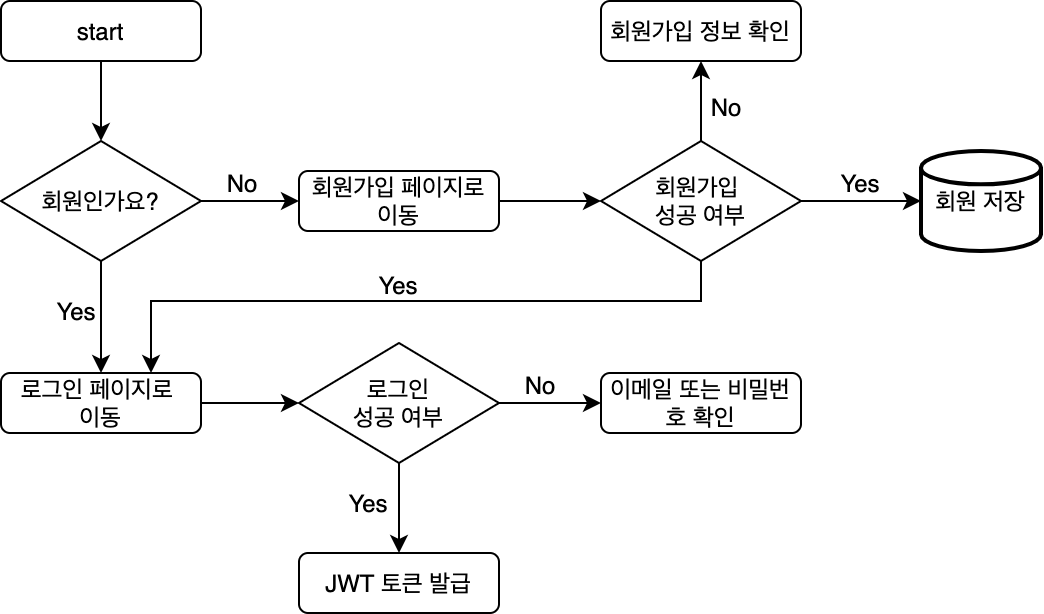

The diagram above was exported from draw.io. Its source (the exported page's mxGraphModel, read from the mxfile embedded in the PNG):
<mxGraphModel dx="2306" dy="1154" grid="1" gridSize="10" guides="1" tooltips="1" connect="1" arrows="1" fold="1" page="1" pageScale="1" pageWidth="827" pageHeight="1169" math="0" shadow="0">
  <root>
    <mxCell id="0" />
    <mxCell id="1" parent="0" />
    <mxCell id="_a9ZMcTdv3c3S2RArKmH-119" value="" style="group" parent="1" vertex="1" connectable="0">
      <mxGeometry x="40" y="40" width="400" height="306" as="geometry" />
    </mxCell>
    <mxCell id="_a9ZMcTdv3c3S2RArKmH-120" value="start" style="rounded=1;whiteSpace=wrap;html=1;" parent="_a9ZMcTdv3c3S2RArKmH-119" vertex="1">
      <mxGeometry width="100" height="30" as="geometry" />
    </mxCell>
    <mxCell id="_a9ZMcTdv3c3S2RArKmH-121" value="회원인가요?" style="rhombus;whiteSpace=wrap;html=1;" parent="_a9ZMcTdv3c3S2RArKmH-119" vertex="1">
      <mxGeometry y="70" width="100" height="60" as="geometry" />
    </mxCell>
    <mxCell id="_a9ZMcTdv3c3S2RArKmH-122" style="edgeStyle=orthogonalEdgeStyle;rounded=0;orthogonalLoop=1;jettySize=auto;html=1;entryX=0.5;entryY=0;entryDx=0;entryDy=0;fontSize=10;" parent="_a9ZMcTdv3c3S2RArKmH-119" source="_a9ZMcTdv3c3S2RArKmH-120" target="_a9ZMcTdv3c3S2RArKmH-121" edge="1">
      <mxGeometry relative="1" as="geometry" />
    </mxCell>
    <mxCell id="_a9ZMcTdv3c3S2RArKmH-123" value="회원가입 페이지로 이동" style="rounded=1;whiteSpace=wrap;html=1;" parent="_a9ZMcTdv3c3S2RArKmH-119" vertex="1">
      <mxGeometry x="149" y="85" width="100" height="30" as="geometry" />
    </mxCell>
    <mxCell id="_a9ZMcTdv3c3S2RArKmH-124" style="edgeStyle=orthogonalEdgeStyle;rounded=0;orthogonalLoop=1;jettySize=auto;html=1;entryX=0;entryY=0.5;entryDx=0;entryDy=0;" parent="_a9ZMcTdv3c3S2RArKmH-119" source="_a9ZMcTdv3c3S2RArKmH-121" target="_a9ZMcTdv3c3S2RArKmH-123" edge="1">
      <mxGeometry relative="1" as="geometry" />
    </mxCell>
    <mxCell id="_a9ZMcTdv3c3S2RArKmH-125" value="로그인 페이지로 &lt;br&gt;이동" style="rounded=1;whiteSpace=wrap;html=1;" parent="_a9ZMcTdv3c3S2RArKmH-119" vertex="1">
      <mxGeometry y="186" width="100" height="30" as="geometry" />
    </mxCell>
    <mxCell id="_a9ZMcTdv3c3S2RArKmH-126" style="edgeStyle=orthogonalEdgeStyle;rounded=0;orthogonalLoop=1;jettySize=auto;html=1;exitX=0.5;exitY=1;exitDx=0;exitDy=0;entryX=0.5;entryY=0;entryDx=0;entryDy=0;" parent="_a9ZMcTdv3c3S2RArKmH-119" source="_a9ZMcTdv3c3S2RArKmH-121" target="_a9ZMcTdv3c3S2RArKmH-125" edge="1">
      <mxGeometry relative="1" as="geometry" />
    </mxCell>
    <mxCell id="_a9ZMcTdv3c3S2RArKmH-127" value="Yes" style="text;html=1;strokeColor=none;fillColor=none;align=center;verticalAlign=middle;whiteSpace=wrap;rounded=0;" parent="_a9ZMcTdv3c3S2RArKmH-119" vertex="1">
      <mxGeometry x="28" y="150" width="20" height="10" as="geometry" />
    </mxCell>
    <mxCell id="_a9ZMcTdv3c3S2RArKmH-128" value="No" style="text;html=1;strokeColor=none;fillColor=none;align=center;verticalAlign=middle;whiteSpace=wrap;rounded=0;" parent="_a9ZMcTdv3c3S2RArKmH-119" vertex="1">
      <mxGeometry x="111" y="86" width="20" height="10" as="geometry" />
    </mxCell>
    <mxCell id="_a9ZMcTdv3c3S2RArKmH-129" value="로그인&lt;br&gt;성공 여부" style="rhombus;whiteSpace=wrap;html=1;" parent="_a9ZMcTdv3c3S2RArKmH-119" vertex="1">
      <mxGeometry x="149" y="171" width="100" height="60" as="geometry" />
    </mxCell>
    <mxCell id="_a9ZMcTdv3c3S2RArKmH-130" style="edgeStyle=orthogonalEdgeStyle;rounded=0;orthogonalLoop=1;jettySize=auto;html=1;entryX=0;entryY=0.5;entryDx=0;entryDy=0;fontSize=10;" parent="_a9ZMcTdv3c3S2RArKmH-119" source="_a9ZMcTdv3c3S2RArKmH-125" target="_a9ZMcTdv3c3S2RArKmH-129" edge="1">
      <mxGeometry relative="1" as="geometry" />
    </mxCell>
    <mxCell id="_a9ZMcTdv3c3S2RArKmH-131" value="이메일 또는 비밀번호 확인" style="rounded=1;whiteSpace=wrap;html=1;" parent="_a9ZMcTdv3c3S2RArKmH-119" vertex="1">
      <mxGeometry x="300" y="186" width="100" height="30" as="geometry" />
    </mxCell>
    <mxCell id="_a9ZMcTdv3c3S2RArKmH-132" style="edgeStyle=orthogonalEdgeStyle;rounded=0;orthogonalLoop=1;jettySize=auto;html=1;entryX=0;entryY=0.5;entryDx=0;entryDy=0;fontSize=10;" parent="_a9ZMcTdv3c3S2RArKmH-119" source="_a9ZMcTdv3c3S2RArKmH-129" target="_a9ZMcTdv3c3S2RArKmH-131" edge="1">
      <mxGeometry relative="1" as="geometry" />
    </mxCell>
    <mxCell id="_a9ZMcTdv3c3S2RArKmH-133" value="JWT 토큰 발급" style="rounded=1;whiteSpace=wrap;html=1;" parent="_a9ZMcTdv3c3S2RArKmH-119" vertex="1">
      <mxGeometry x="149" y="276" width="100" height="30" as="geometry" />
    </mxCell>
    <mxCell id="_a9ZMcTdv3c3S2RArKmH-134" style="edgeStyle=orthogonalEdgeStyle;rounded=0;orthogonalLoop=1;jettySize=auto;html=1;entryX=0.5;entryY=0;entryDx=0;entryDy=0;fontSize=10;" parent="_a9ZMcTdv3c3S2RArKmH-119" source="_a9ZMcTdv3c3S2RArKmH-129" target="_a9ZMcTdv3c3S2RArKmH-133" edge="1">
      <mxGeometry relative="1" as="geometry" />
    </mxCell>
    <mxCell id="_a9ZMcTdv3c3S2RArKmH-135" value="Yes" style="text;html=1;strokeColor=none;fillColor=none;align=center;verticalAlign=middle;whiteSpace=wrap;rounded=0;" parent="_a9ZMcTdv3c3S2RArKmH-119" vertex="1">
      <mxGeometry x="174" y="246" width="20" height="10" as="geometry" />
    </mxCell>
    <mxCell id="_a9ZMcTdv3c3S2RArKmH-136" value="No" style="text;html=1;strokeColor=none;fillColor=none;align=center;verticalAlign=middle;whiteSpace=wrap;rounded=0;" parent="_a9ZMcTdv3c3S2RArKmH-119" vertex="1">
      <mxGeometry x="260" y="187" width="20" height="10" as="geometry" />
    </mxCell>
    <mxCell id="_a9ZMcTdv3c3S2RArKmH-137" value="" style="edgeStyle=orthogonalEdgeStyle;rounded=0;orthogonalLoop=1;jettySize=auto;html=1;fontSize=10;entryX=0.75;entryY=0;entryDx=0;entryDy=0;" parent="_a9ZMcTdv3c3S2RArKmH-119" source="_a9ZMcTdv3c3S2RArKmH-138" target="_a9ZMcTdv3c3S2RArKmH-125" edge="1">
      <mxGeometry relative="1" as="geometry">
        <mxPoint x="70" y="186" as="targetPoint" />
        <Array as="points">
          <mxPoint x="350" y="150" />
          <mxPoint x="75" y="150" />
        </Array>
      </mxGeometry>
    </mxCell>
    <mxCell id="_a9ZMcTdv3c3S2RArKmH-138" value="회원가입 &lt;br&gt;성공 여부" style="rhombus;whiteSpace=wrap;html=1;" parent="_a9ZMcTdv3c3S2RArKmH-119" vertex="1">
      <mxGeometry x="300" y="70" width="100" height="60" as="geometry" />
    </mxCell>
    <mxCell id="_a9ZMcTdv3c3S2RArKmH-139" style="edgeStyle=orthogonalEdgeStyle;rounded=0;orthogonalLoop=1;jettySize=auto;html=1;exitX=1;exitY=0.5;exitDx=0;exitDy=0;entryX=0;entryY=0.5;entryDx=0;entryDy=0;fontSize=10;" parent="_a9ZMcTdv3c3S2RArKmH-119" source="_a9ZMcTdv3c3S2RArKmH-123" target="_a9ZMcTdv3c3S2RArKmH-138" edge="1">
      <mxGeometry relative="1" as="geometry" />
    </mxCell>
    <mxCell id="_a9ZMcTdv3c3S2RArKmH-140" value="Yes" style="text;html=1;strokeColor=none;fillColor=none;align=center;verticalAlign=middle;whiteSpace=wrap;rounded=0;" parent="_a9ZMcTdv3c3S2RArKmH-119" vertex="1">
      <mxGeometry x="189" y="137" width="20" height="10" as="geometry" />
    </mxCell>
    <mxCell id="_a9ZMcTdv3c3S2RArKmH-141" value="회원가입 정보 확인" style="rounded=1;whiteSpace=wrap;html=1;" parent="_a9ZMcTdv3c3S2RArKmH-119" vertex="1">
      <mxGeometry x="300" width="100" height="30" as="geometry" />
    </mxCell>
    <mxCell id="_a9ZMcTdv3c3S2RArKmH-142" value="" style="edgeStyle=orthogonalEdgeStyle;rounded=0;orthogonalLoop=1;jettySize=auto;html=1;fontSize=10;" parent="_a9ZMcTdv3c3S2RArKmH-119" source="_a9ZMcTdv3c3S2RArKmH-138" target="_a9ZMcTdv3c3S2RArKmH-141" edge="1">
      <mxGeometry relative="1" as="geometry" />
    </mxCell>
    <mxCell id="_a9ZMcTdv3c3S2RArKmH-143" value="No" style="text;html=1;strokeColor=none;fillColor=none;align=center;verticalAlign=middle;whiteSpace=wrap;rounded=0;" parent="_a9ZMcTdv3c3S2RArKmH-119" vertex="1">
      <mxGeometry x="353" y="48" width="20" height="10" as="geometry" />
    </mxCell>
    <mxCell id="4t_hCHr7xvTuf_xyZ_jo-1" value="회원 저장" style="strokeWidth=2;html=1;shape=mxgraph.flowchart.database;whiteSpace=wrap;" parent="1" vertex="1">
      <mxGeometry x="500" y="115" width="60" height="50" as="geometry" />
    </mxCell>
    <mxCell id="4t_hCHr7xvTuf_xyZ_jo-2" value="" style="edgeStyle=orthogonalEdgeStyle;rounded=0;orthogonalLoop=1;jettySize=auto;html=1;" parent="1" source="_a9ZMcTdv3c3S2RArKmH-138" target="4t_hCHr7xvTuf_xyZ_jo-1" edge="1">
      <mxGeometry relative="1" as="geometry" />
    </mxCell>
    <mxCell id="4t_hCHr7xvTuf_xyZ_jo-3" value="Yes" style="text;html=1;strokeColor=none;fillColor=none;align=center;verticalAlign=middle;whiteSpace=wrap;rounded=0;" parent="1" vertex="1">
      <mxGeometry x="460" y="126" width="20" height="10" as="geometry" />
    </mxCell>
  </root>
</mxGraphModel>